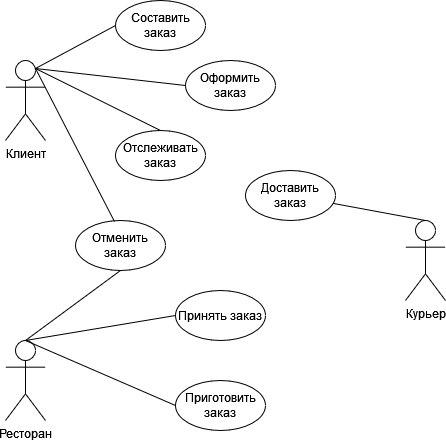

The diagram above was exported from draw.io. Its source (the exported page's mxGraphModel, read from the mxfile embedded in the PNG):
<mxGraphModel dx="1050" dy="654" grid="1" gridSize="10" guides="1" tooltips="1" connect="1" arrows="1" fold="1" page="1" pageScale="1" pageWidth="827" pageHeight="1169" math="0" shadow="0">
  <root>
    <mxCell id="0" />
    <mxCell id="1" parent="0" />
    <mxCell id="ADq25elN1sGQpEtcyIXc-1" value="&lt;div&gt;Клиент&lt;/div&gt;&lt;div&gt;&lt;br&gt;&lt;/div&gt;" style="shape=umlActor;verticalLabelPosition=bottom;verticalAlign=top;html=1;outlineConnect=0;" vertex="1" parent="1">
      <mxGeometry x="40" y="80" width="40" height="80" as="geometry" />
    </mxCell>
    <mxCell id="ADq25elN1sGQpEtcyIXc-5" value="&lt;div&gt;Курьер&lt;/div&gt;&lt;div&gt;&lt;br&gt;&lt;/div&gt;" style="shape=umlActor;verticalLabelPosition=bottom;verticalAlign=top;html=1;outlineConnect=0;" vertex="1" parent="1">
      <mxGeometry x="440" y="240" width="40" height="80" as="geometry" />
    </mxCell>
    <mxCell id="ADq25elN1sGQpEtcyIXc-6" value="Ресторан" style="shape=umlActor;verticalLabelPosition=bottom;verticalAlign=top;html=1;outlineConnect=0;" vertex="1" parent="1">
      <mxGeometry x="40" y="360" width="40" height="80" as="geometry" />
    </mxCell>
    <mxCell id="ADq25elN1sGQpEtcyIXc-8" value="Оформить заказ" style="ellipse;whiteSpace=wrap;html=1;" vertex="1" parent="1">
      <mxGeometry x="220" y="80" width="90" height="50" as="geometry" />
    </mxCell>
    <mxCell id="ADq25elN1sGQpEtcyIXc-10" value="Доставить заказ" style="ellipse;whiteSpace=wrap;html=1;" vertex="1" parent="1">
      <mxGeometry x="280" y="190" width="90" height="50" as="geometry" />
    </mxCell>
    <mxCell id="ADq25elN1sGQpEtcyIXc-12" value="Приготовить заказ" style="ellipse;whiteSpace=wrap;html=1;" vertex="1" parent="1">
      <mxGeometry x="210" y="400" width="90" height="50" as="geometry" />
    </mxCell>
    <mxCell id="ADq25elN1sGQpEtcyIXc-13" value="&lt;div&gt;Составить заказ&lt;/div&gt;" style="ellipse;whiteSpace=wrap;html=1;" vertex="1" parent="1">
      <mxGeometry x="150" y="20" width="90" height="50" as="geometry" />
    </mxCell>
    <mxCell id="ADq25elN1sGQpEtcyIXc-15" value="Отслеживать заказ" style="ellipse;whiteSpace=wrap;html=1;" vertex="1" parent="1">
      <mxGeometry x="150" y="150" width="90" height="50" as="geometry" />
    </mxCell>
    <mxCell id="ADq25elN1sGQpEtcyIXc-16" value="Принять заказ" style="ellipse;whiteSpace=wrap;html=1;" vertex="1" parent="1">
      <mxGeometry x="210" y="310" width="90" height="50" as="geometry" />
    </mxCell>
    <mxCell id="ADq25elN1sGQpEtcyIXc-18" value="" style="endArrow=none;html=1;rounded=0;exitX=0.75;exitY=0.1;exitDx=0;exitDy=0;exitPerimeter=0;entryX=0;entryY=0.5;entryDx=0;entryDy=0;" edge="1" parent="1" source="ADq25elN1sGQpEtcyIXc-1" target="ADq25elN1sGQpEtcyIXc-13">
      <mxGeometry width="50" height="50" relative="1" as="geometry">
        <mxPoint x="80" y="120" as="sourcePoint" />
        <mxPoint x="130" y="70" as="targetPoint" />
      </mxGeometry>
    </mxCell>
    <mxCell id="ADq25elN1sGQpEtcyIXc-19" value="" style="endArrow=none;html=1;rounded=0;exitX=0.75;exitY=0.1;exitDx=0;exitDy=0;exitPerimeter=0;entryX=0;entryY=0.5;entryDx=0;entryDy=0;" edge="1" parent="1" source="ADq25elN1sGQpEtcyIXc-1" target="ADq25elN1sGQpEtcyIXc-8">
      <mxGeometry width="50" height="50" relative="1" as="geometry">
        <mxPoint x="80" y="98" as="sourcePoint" />
        <mxPoint x="130" y="65" as="targetPoint" />
      </mxGeometry>
    </mxCell>
    <mxCell id="ADq25elN1sGQpEtcyIXc-20" value="" style="endArrow=none;html=1;rounded=0;exitX=0.75;exitY=0.1;exitDx=0;exitDy=0;exitPerimeter=0;entryX=0.5;entryY=0;entryDx=0;entryDy=0;" edge="1" parent="1" source="ADq25elN1sGQpEtcyIXc-1" target="ADq25elN1sGQpEtcyIXc-15">
      <mxGeometry width="50" height="50" relative="1" as="geometry">
        <mxPoint x="80" y="98" as="sourcePoint" />
        <mxPoint x="220" y="130" as="targetPoint" />
      </mxGeometry>
    </mxCell>
    <mxCell id="ADq25elN1sGQpEtcyIXc-22" value="Отменить заказ" style="ellipse;whiteSpace=wrap;html=1;" vertex="1" parent="1">
      <mxGeometry x="110" y="240" width="90" height="50" as="geometry" />
    </mxCell>
    <mxCell id="ADq25elN1sGQpEtcyIXc-23" value="" style="endArrow=none;html=1;rounded=0;exitX=0.75;exitY=0.1;exitDx=0;exitDy=0;exitPerimeter=0;entryX=0.433;entryY=0.02;entryDx=0;entryDy=0;entryPerimeter=0;" edge="1" parent="1" source="ADq25elN1sGQpEtcyIXc-1" target="ADq25elN1sGQpEtcyIXc-22">
      <mxGeometry width="50" height="50" relative="1" as="geometry">
        <mxPoint x="80" y="98" as="sourcePoint" />
        <mxPoint x="175" y="170" as="targetPoint" />
      </mxGeometry>
    </mxCell>
    <mxCell id="ADq25elN1sGQpEtcyIXc-25" value="" style="endArrow=none;html=1;rounded=0;exitX=0.5;exitY=0;exitDx=0;exitDy=0;exitPerimeter=0;entryX=0.5;entryY=1;entryDx=0;entryDy=0;" edge="1" parent="1" source="ADq25elN1sGQpEtcyIXc-6" target="ADq25elN1sGQpEtcyIXc-22">
      <mxGeometry width="50" height="50" relative="1" as="geometry">
        <mxPoint x="380" y="400" as="sourcePoint" />
        <mxPoint x="430" y="350" as="targetPoint" />
      </mxGeometry>
    </mxCell>
    <mxCell id="ADq25elN1sGQpEtcyIXc-26" value="" style="endArrow=none;html=1;rounded=0;entryX=0.5;entryY=0;entryDx=0;entryDy=0;entryPerimeter=0;" edge="1" parent="1" source="ADq25elN1sGQpEtcyIXc-10" target="ADq25elN1sGQpEtcyIXc-5">
      <mxGeometry width="50" height="50" relative="1" as="geometry">
        <mxPoint x="380" y="400" as="sourcePoint" />
        <mxPoint x="430" y="140" as="targetPoint" />
      </mxGeometry>
    </mxCell>
    <mxCell id="ADq25elN1sGQpEtcyIXc-28" value="" style="endArrow=none;html=1;rounded=0;exitX=0.5;exitY=0;exitDx=0;exitDy=0;exitPerimeter=0;entryX=0;entryY=0.5;entryDx=0;entryDy=0;" edge="1" parent="1" source="ADq25elN1sGQpEtcyIXc-6" target="ADq25elN1sGQpEtcyIXc-16">
      <mxGeometry width="50" height="50" relative="1" as="geometry">
        <mxPoint x="350" y="320" as="sourcePoint" />
        <mxPoint x="400" y="270" as="targetPoint" />
      </mxGeometry>
    </mxCell>
    <mxCell id="ADq25elN1sGQpEtcyIXc-29" value="" style="endArrow=none;html=1;rounded=0;exitX=0.5;exitY=0;exitDx=0;exitDy=0;exitPerimeter=0;entryX=0;entryY=0.5;entryDx=0;entryDy=0;" edge="1" parent="1" source="ADq25elN1sGQpEtcyIXc-6" target="ADq25elN1sGQpEtcyIXc-12">
      <mxGeometry width="50" height="50" relative="1" as="geometry">
        <mxPoint x="350" y="320" as="sourcePoint" />
        <mxPoint x="400" y="270" as="targetPoint" />
      </mxGeometry>
    </mxCell>
  </root>
</mxGraphModel>